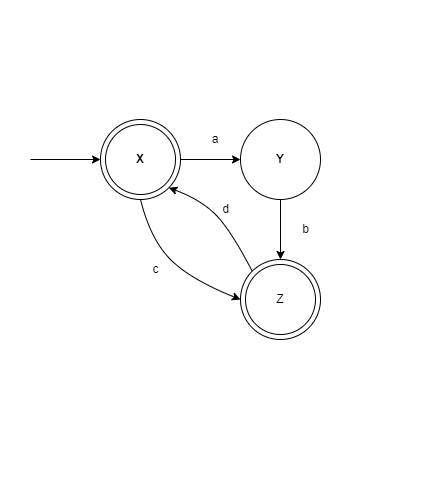

The diagram above was exported from draw.io. Its source (the exported page's mxGraphModel, read from the mxfile embedded in the PNG):
<mxGraphModel dx="819" dy="1112" grid="1" gridSize="10" guides="1" tooltips="1" connect="1" arrows="1" fold="1" page="1" pageScale="1" pageWidth="1100" pageHeight="850" background="none" math="0" shadow="0">
  <root>
    <mxCell id="0" />
    <mxCell id="1" parent="0" />
    <mxCell id="f3ZIvYrAf0Xn4Ti9OZ9M-1" value="" style="ellipse;whiteSpace=wrap;html=1;aspect=fixed;" vertex="1" parent="1">
      <mxGeometry x="450" y="260" width="80" height="80" as="geometry" />
    </mxCell>
    <mxCell id="f3ZIvYrAf0Xn4Ti9OZ9M-2" value="" style="ellipse;whiteSpace=wrap;html=1;aspect=fixed;" vertex="1" parent="1">
      <mxGeometry x="455" y="265" width="70" height="70" as="geometry" />
    </mxCell>
    <mxCell id="f3ZIvYrAf0Xn4Ti9OZ9M-3" value="&lt;b&gt;X&lt;/b&gt;" style="text;html=1;strokeColor=none;fillColor=none;align=center;verticalAlign=middle;whiteSpace=wrap;rounded=0;" vertex="1" parent="1">
      <mxGeometry x="460" y="285" width="60" height="30" as="geometry" />
    </mxCell>
    <mxCell id="f3ZIvYrAf0Xn4Ti9OZ9M-4" value="&lt;b&gt;Y&lt;/b&gt;" style="ellipse;whiteSpace=wrap;html=1;aspect=fixed;" vertex="1" parent="1">
      <mxGeometry x="590" y="260" width="80" height="80" as="geometry" />
    </mxCell>
    <mxCell id="f3ZIvYrAf0Xn4Ti9OZ9M-5" value="" style="endArrow=classic;html=1;rounded=0;entryX=0;entryY=0.5;entryDx=0;entryDy=0;" edge="1" parent="1" target="f3ZIvYrAf0Xn4Ti9OZ9M-1">
      <mxGeometry width="50" height="50" relative="1" as="geometry">
        <mxPoint x="380" y="300" as="sourcePoint" />
        <mxPoint x="410" y="270" as="targetPoint" />
      </mxGeometry>
    </mxCell>
    <mxCell id="f3ZIvYrAf0Xn4Ti9OZ9M-7" value="&lt;b&gt;C&lt;/b&gt;" style="ellipse;whiteSpace=wrap;html=1;aspect=fixed;" vertex="1" parent="1">
      <mxGeometry x="590" y="400" width="80" height="80" as="geometry" />
    </mxCell>
    <mxCell id="f3ZIvYrAf0Xn4Ti9OZ9M-8" value="" style="endArrow=classic;html=1;rounded=0;exitX=1;exitY=0.5;exitDx=0;exitDy=0;entryX=0;entryY=0.5;entryDx=0;entryDy=0;" edge="1" parent="1" source="f3ZIvYrAf0Xn4Ti9OZ9M-1" target="f3ZIvYrAf0Xn4Ti9OZ9M-4">
      <mxGeometry width="50" height="50" relative="1" as="geometry">
        <mxPoint x="490" y="490" as="sourcePoint" />
        <mxPoint x="610" y="290" as="targetPoint" />
      </mxGeometry>
    </mxCell>
    <mxCell id="f3ZIvYrAf0Xn4Ti9OZ9M-9" value="" style="curved=1;endArrow=classic;html=1;rounded=0;exitX=0.5;exitY=1;exitDx=0;exitDy=0;entryX=0;entryY=0.5;entryDx=0;entryDy=0;" edge="1" parent="1" source="f3ZIvYrAf0Xn4Ti9OZ9M-1" target="f3ZIvYrAf0Xn4Ti9OZ9M-7">
      <mxGeometry width="50" height="50" relative="1" as="geometry">
        <mxPoint x="490" y="590" as="sourcePoint" />
        <mxPoint x="540" y="540" as="targetPoint" />
        <Array as="points">
          <mxPoint x="500" y="380" />
          <mxPoint x="540" y="420" />
        </Array>
      </mxGeometry>
    </mxCell>
    <mxCell id="f3ZIvYrAf0Xn4Ti9OZ9M-10" value="" style="endArrow=classic;html=1;rounded=0;exitX=0.5;exitY=1;exitDx=0;exitDy=0;entryX=0.5;entryY=0;entryDx=0;entryDy=0;" edge="1" parent="1" source="f3ZIvYrAf0Xn4Ti9OZ9M-4" target="f3ZIvYrAf0Xn4Ti9OZ9M-7">
      <mxGeometry width="50" height="50" relative="1" as="geometry">
        <mxPoint x="610" y="570" as="sourcePoint" />
        <mxPoint x="660" y="520" as="targetPoint" />
      </mxGeometry>
    </mxCell>
    <mxCell id="f3ZIvYrAf0Xn4Ti9OZ9M-11" value="Z" style="ellipse;whiteSpace=wrap;html=1;aspect=fixed;" vertex="1" parent="1">
      <mxGeometry x="595" y="405" width="70" height="70" as="geometry" />
    </mxCell>
    <mxCell id="f3ZIvYrAf0Xn4Ti9OZ9M-12" value="a" style="text;html=1;strokeColor=none;fillColor=none;align=center;verticalAlign=middle;whiteSpace=wrap;rounded=0;" vertex="1" parent="1">
      <mxGeometry x="535" y="265" width="60" height="30" as="geometry" />
    </mxCell>
    <mxCell id="f3ZIvYrAf0Xn4Ti9OZ9M-13" value="b" style="text;html=1;align=center;verticalAlign=middle;resizable=0;points=[];autosize=1;strokeColor=none;fillColor=none;" vertex="1" parent="1">
      <mxGeometry x="640" y="355" width="30" height="30" as="geometry" />
    </mxCell>
    <mxCell id="f3ZIvYrAf0Xn4Ti9OZ9M-14" value="c" style="text;html=1;align=center;verticalAlign=middle;resizable=0;points=[];autosize=1;strokeColor=none;fillColor=none;" vertex="1" parent="1">
      <mxGeometry x="490" y="395" width="30" height="30" as="geometry" />
    </mxCell>
    <mxCell id="f3ZIvYrAf0Xn4Ti9OZ9M-15" value="" style="curved=1;endArrow=classic;html=1;rounded=0;exitX=0;exitY=0;exitDx=0;exitDy=0;entryX=1;entryY=1;entryDx=0;entryDy=0;" edge="1" parent="1" source="f3ZIvYrAf0Xn4Ti9OZ9M-7" target="f3ZIvYrAf0Xn4Ti9OZ9M-1">
      <mxGeometry width="50" height="50" relative="1" as="geometry">
        <mxPoint x="500" y="520" as="sourcePoint" />
        <mxPoint x="550" y="470" as="targetPoint" />
        <Array as="points">
          <mxPoint x="580" y="370" />
          <mxPoint x="550" y="340" />
        </Array>
      </mxGeometry>
    </mxCell>
    <mxCell id="f3ZIvYrAf0Xn4Ti9OZ9M-16" value="d" style="text;html=1;align=center;verticalAlign=middle;resizable=0;points=[];autosize=1;strokeColor=none;fillColor=none;" vertex="1" parent="1">
      <mxGeometry x="560" y="335" width="30" height="30" as="geometry" />
    </mxCell>
  </root>
</mxGraphModel>